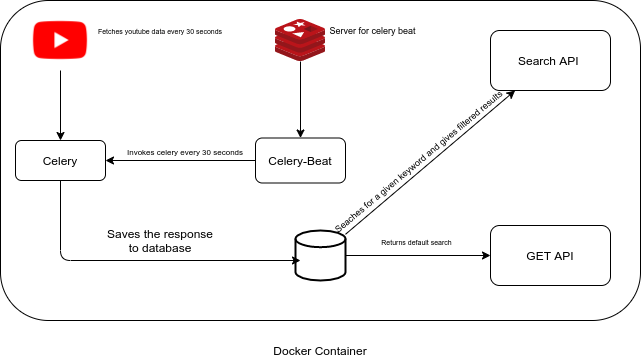

The diagram above was exported from draw.io. Its source (the exported page's mxGraphModel, read from the mxfile embedded in the PNG):
<mxGraphModel dx="931" dy="537" grid="1" gridSize="10" guides="1" tooltips="1" connect="1" arrows="1" fold="1" page="1" pageScale="1" pageWidth="827" pageHeight="1169" math="0" shadow="0">
  <root>
    <mxCell id="0" />
    <mxCell id="1" parent="0" />
    <mxCell id="N6lZnZZNk0_F7vgXNqnX-2" value="" style="rounded=1;whiteSpace=wrap;html=1;" vertex="1" parent="1">
      <mxGeometry x="80" y="130" width="640" height="320" as="geometry" />
    </mxCell>
    <mxCell id="N6lZnZZNk0_F7vgXNqnX-3" value="" style="aspect=fixed;html=1;points=[];align=center;image;fontSize=12;image=img/lib/mscae/Cache_Redis_Product.svg;" vertex="1" parent="1">
      <mxGeometry x="355" y="149" width="50" height="42" as="geometry" />
    </mxCell>
    <mxCell id="N6lZnZZNk0_F7vgXNqnX-6" value="" style="shape=image;html=1;verticalAlign=top;verticalLabelPosition=bottom;labelBackgroundColor=#ffffff;imageAspect=0;aspect=fixed;image=https://cdn4.iconfinder.com/data/icons/logos-and-brands/512/395_Youtube_logo-128.png" vertex="1" parent="1">
      <mxGeometry x="110" y="140" width="60" height="60" as="geometry" />
    </mxCell>
    <mxCell id="N6lZnZZNk0_F7vgXNqnX-7" value="" style="strokeWidth=2;html=1;shape=mxgraph.flowchart.database;whiteSpace=wrap;" vertex="1" parent="1">
      <mxGeometry x="375" y="360" width="50" height="50" as="geometry" />
    </mxCell>
    <mxCell id="N6lZnZZNk0_F7vgXNqnX-10" value="Celery" style="rounded=1;whiteSpace=wrap;html=1;" vertex="1" parent="1">
      <mxGeometry x="95" y="270" width="90" height="40" as="geometry" />
    </mxCell>
    <mxCell id="N6lZnZZNk0_F7vgXNqnX-11" value="" style="endArrow=classic;html=1;entryX=0.5;entryY=0;entryDx=0;entryDy=0;" edge="1" parent="1" source="N6lZnZZNk0_F7vgXNqnX-6" target="N6lZnZZNk0_F7vgXNqnX-10">
      <mxGeometry width="50" height="50" relative="1" as="geometry">
        <mxPoint x="220" y="370" as="sourcePoint" />
        <mxPoint x="270" y="320" as="targetPoint" />
      </mxGeometry>
    </mxCell>
    <mxCell id="N6lZnZZNk0_F7vgXNqnX-12" value="Celery-Beat" style="rounded=1;whiteSpace=wrap;html=1;" vertex="1" parent="1">
      <mxGeometry x="335" y="267.5" width="90" height="45" as="geometry" />
    </mxCell>
    <mxCell id="N6lZnZZNk0_F7vgXNqnX-13" value="" style="endArrow=classic;html=1;entryX=1;entryY=0.5;entryDx=0;entryDy=0;exitX=0;exitY=0.5;exitDx=0;exitDy=0;" edge="1" parent="1" source="N6lZnZZNk0_F7vgXNqnX-12" target="N6lZnZZNk0_F7vgXNqnX-10">
      <mxGeometry width="50" height="50" relative="1" as="geometry">
        <mxPoint x="220" y="370" as="sourcePoint" />
        <mxPoint x="270" y="320" as="targetPoint" />
      </mxGeometry>
    </mxCell>
    <mxCell id="N6lZnZZNk0_F7vgXNqnX-14" value="" style="endArrow=classic;html=1;entryX=0.5;entryY=0;entryDx=0;entryDy=0;" edge="1" parent="1" source="N6lZnZZNk0_F7vgXNqnX-3" target="N6lZnZZNk0_F7vgXNqnX-12">
      <mxGeometry width="50" height="50" relative="1" as="geometry">
        <mxPoint x="260" y="240" as="sourcePoint" />
        <mxPoint x="310" y="180" as="targetPoint" />
      </mxGeometry>
    </mxCell>
    <mxCell id="N6lZnZZNk0_F7vgXNqnX-15" value="" style="endArrow=classic;html=1;exitX=0.5;exitY=1;exitDx=0;exitDy=0;" edge="1" parent="1" source="N6lZnZZNk0_F7vgXNqnX-10">
      <mxGeometry width="50" height="50" relative="1" as="geometry">
        <mxPoint x="220" y="370" as="sourcePoint" />
        <mxPoint x="380" y="390" as="targetPoint" />
        <Array as="points">
          <mxPoint x="140" y="390" />
        </Array>
      </mxGeometry>
    </mxCell>
    <mxCell id="N6lZnZZNk0_F7vgXNqnX-16" value="" style="endArrow=classic;html=1;" edge="1" parent="1" source="N6lZnZZNk0_F7vgXNqnX-7" target="N6lZnZZNk0_F7vgXNqnX-19">
      <mxGeometry width="50" height="50" relative="1" as="geometry">
        <mxPoint x="490" y="360" as="sourcePoint" />
        <mxPoint x="540" y="310" as="targetPoint" />
      </mxGeometry>
    </mxCell>
    <mxCell id="N6lZnZZNk0_F7vgXNqnX-19" value="Search API&amp;nbsp;" style="rounded=1;whiteSpace=wrap;html=1;" vertex="1" parent="1">
      <mxGeometry x="570" y="159.9999999999999" width="120" height="60" as="geometry" />
    </mxCell>
    <mxCell id="N6lZnZZNk0_F7vgXNqnX-20" value="" style="endArrow=classic;html=1;exitX=1;exitY=0.5;exitDx=0;exitDy=0;exitPerimeter=0;" edge="1" parent="1" source="N6lZnZZNk0_F7vgXNqnX-7" target="N6lZnZZNk0_F7vgXNqnX-21">
      <mxGeometry width="50" height="50" relative="1" as="geometry">
        <mxPoint x="440" y="390" as="sourcePoint" />
        <mxPoint x="490" y="340" as="targetPoint" />
      </mxGeometry>
    </mxCell>
    <mxCell id="N6lZnZZNk0_F7vgXNqnX-21" value="GET API" style="rounded=1;whiteSpace=wrap;html=1;" vertex="1" parent="1">
      <mxGeometry x="570" y="354.9999999999999" width="120" height="60" as="geometry" />
    </mxCell>
    <mxCell id="N6lZnZZNk0_F7vgXNqnX-22" value="&lt;font style=&quot;font-size: 12px&quot;&gt;Saves the response to database&lt;/font&gt;" style="text;html=1;strokeColor=none;fillColor=none;align=center;verticalAlign=middle;whiteSpace=wrap;rounded=0;" vertex="1" parent="1">
      <mxGeometry x="180" y="360" width="120" height="20" as="geometry" />
    </mxCell>
    <mxCell id="N6lZnZZNk0_F7vgXNqnX-23" value="&lt;font style=&quot;font-size: 7px&quot;&gt;Fetches youtube data every 30 seconds&lt;br&gt;&lt;/font&gt;" style="text;html=1;strokeColor=none;fillColor=none;align=center;verticalAlign=middle;whiteSpace=wrap;rounded=0;" vertex="1" parent="1">
      <mxGeometry x="175" y="149" width="130" height="20" as="geometry" />
    </mxCell>
    <mxCell id="N6lZnZZNk0_F7vgXNqnX-24" value="&lt;font style=&quot;font-size: 8px&quot;&gt;Invokes celery every 30 seconds&lt;/font&gt;" style="text;html=1;strokeColor=none;fillColor=none;align=center;verticalAlign=middle;whiteSpace=wrap;rounded=0;" vertex="1" parent="1">
      <mxGeometry x="155" y="270" width="220" height="20" as="geometry" />
    </mxCell>
    <mxCell id="N6lZnZZNk0_F7vgXNqnX-25" value="&lt;font style=&quot;font-size: 9px&quot;&gt;Server for celery beat&lt;/font&gt;" style="text;html=1;strokeColor=none;fillColor=none;align=center;verticalAlign=middle;whiteSpace=wrap;rounded=0;" vertex="1" parent="1">
      <mxGeometry x="355" y="149" width="195" height="20" as="geometry" />
    </mxCell>
    <mxCell id="N6lZnZZNk0_F7vgXNqnX-27" value="&lt;font style=&quot;font-size: 7px&quot;&gt;Returns default search&amp;nbsp;&lt;/font&gt;" style="text;html=1;strokeColor=none;fillColor=none;align=center;verticalAlign=middle;whiteSpace=wrap;rounded=0;" vertex="1" parent="1">
      <mxGeometry x="375" y="360" width="245" height="20" as="geometry" />
    </mxCell>
    <mxCell id="N6lZnZZNk0_F7vgXNqnX-30" value="&lt;font style=&quot;font-size: 9px&quot;&gt;Seaches for a given keyword and gives filtered results&lt;/font&gt;" style="text;html=1;strokeColor=none;fillColor=none;align=center;verticalAlign=middle;whiteSpace=wrap;rounded=0;rotation=320;" vertex="1" parent="1">
      <mxGeometry x="378" y="280" width="239" height="20" as="geometry" />
    </mxCell>
    <mxCell id="N6lZnZZNk0_F7vgXNqnX-33" value="Docker Container" style="text;html=1;strokeColor=none;fillColor=none;align=center;verticalAlign=middle;whiteSpace=wrap;rounded=0;" vertex="1" parent="1">
      <mxGeometry x="237" y="470" width="326" height="20" as="geometry" />
    </mxCell>
  </root>
</mxGraphModel>